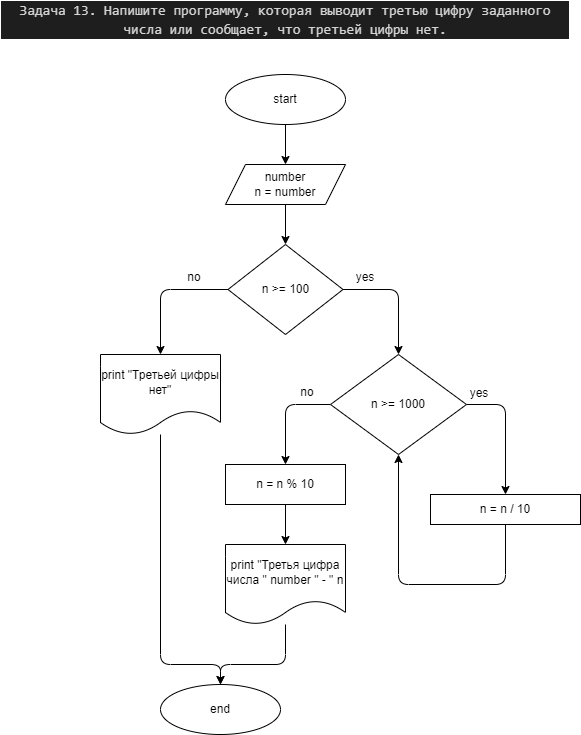

The diagram above was exported from draw.io. Its source (the exported page's mxGraphModel, read from the mxfile embedded in the PNG):
<mxGraphModel dx="604" dy="222" grid="1" gridSize="10" guides="1" tooltips="1" connect="1" arrows="1" fold="1" page="1" pageScale="1" pageWidth="827" pageHeight="1169" math="0" shadow="0">
  <root>
    <mxCell id="0" />
    <mxCell id="1" parent="0" />
    <mxCell id="2" value="&lt;div style=&quot;color: rgb(212 , 212 , 212) ; background-color: rgb(30 , 30 , 30) ; font-family: &amp;#34;consolas&amp;#34; , &amp;#34;courier new&amp;#34; , monospace ; font-size: 14px ; line-height: 19px&quot;&gt;Задача 13. Напишите программу, которая выводит третью цифру заданного числа или сообщает, что третьей цифры нет.&lt;/div&gt;" style="text;html=1;strokeColor=none;fillColor=none;align=center;verticalAlign=middle;whiteSpace=wrap;rounded=0;" vertex="1" parent="1">
      <mxGeometry x="20" y="20" width="570" height="30" as="geometry" />
    </mxCell>
    <mxCell id="23" style="edgeStyle=none;html=1;exitX=0.5;exitY=1;exitDx=0;exitDy=0;entryX=0.5;entryY=0;entryDx=0;entryDy=0;" edge="1" parent="1" source="4" target="5">
      <mxGeometry relative="1" as="geometry" />
    </mxCell>
    <mxCell id="4" value="start" style="ellipse;whiteSpace=wrap;html=1;" vertex="1" parent="1">
      <mxGeometry x="245" y="90" width="120" height="50" as="geometry" />
    </mxCell>
    <mxCell id="24" style="edgeStyle=none;html=1;exitX=0.5;exitY=1;exitDx=0;exitDy=0;entryX=0.5;entryY=0;entryDx=0;entryDy=0;" edge="1" parent="1" source="5" target="6">
      <mxGeometry relative="1" as="geometry" />
    </mxCell>
    <mxCell id="5" value="number&lt;br&gt;n = number" style="shape=parallelogram;perimeter=parallelogramPerimeter;whiteSpace=wrap;html=1;fixedSize=1;" vertex="1" parent="1">
      <mxGeometry x="245" y="180" width="120" height="40" as="geometry" />
    </mxCell>
    <mxCell id="9" style="edgeStyle=none;html=1;exitX=0;exitY=0.5;exitDx=0;exitDy=0;entryX=0.5;entryY=0;entryDx=0;entryDy=0;" edge="1" parent="1" source="6" target="8">
      <mxGeometry relative="1" as="geometry">
        <Array as="points">
          <mxPoint x="180" y="305" />
        </Array>
      </mxGeometry>
    </mxCell>
    <mxCell id="11" style="edgeStyle=none;html=1;exitX=1;exitY=0.5;exitDx=0;exitDy=0;entryX=0.5;entryY=0;entryDx=0;entryDy=0;" edge="1" parent="1" source="6" target="10">
      <mxGeometry relative="1" as="geometry">
        <Array as="points">
          <mxPoint x="418" y="305" />
        </Array>
      </mxGeometry>
    </mxCell>
    <mxCell id="6" value="n &amp;gt;= 100" style="rhombus;whiteSpace=wrap;html=1;" vertex="1" parent="1">
      <mxGeometry x="247.5" y="260" width="115" height="90" as="geometry" />
    </mxCell>
    <mxCell id="21" style="edgeStyle=none;html=1;entryX=0.5;entryY=0;entryDx=0;entryDy=0;" edge="1" parent="1" source="8" target="20">
      <mxGeometry relative="1" as="geometry">
        <mxPoint x="240" y="690" as="targetPoint" />
        <Array as="points">
          <mxPoint x="180" y="680" />
          <mxPoint x="240" y="680" />
        </Array>
      </mxGeometry>
    </mxCell>
    <mxCell id="8" value="print &quot;Третьей цифры нет&quot;" style="shape=document;whiteSpace=wrap;html=1;boundedLbl=1;" vertex="1" parent="1">
      <mxGeometry x="120" y="370" width="120" height="80" as="geometry" />
    </mxCell>
    <mxCell id="13" style="edgeStyle=none;html=1;exitX=1;exitY=0.5;exitDx=0;exitDy=0;entryX=0.5;entryY=0;entryDx=0;entryDy=0;" edge="1" parent="1" source="10" target="12">
      <mxGeometry relative="1" as="geometry">
        <Array as="points">
          <mxPoint x="525" y="420" />
        </Array>
      </mxGeometry>
    </mxCell>
    <mxCell id="18" style="edgeStyle=none;html=1;exitX=0;exitY=0.5;exitDx=0;exitDy=0;entryX=0.5;entryY=0;entryDx=0;entryDy=0;" edge="1" parent="1" source="10" target="15">
      <mxGeometry relative="1" as="geometry">
        <Array as="points">
          <mxPoint x="305" y="420" />
        </Array>
      </mxGeometry>
    </mxCell>
    <mxCell id="10" value="n &amp;gt;= 1000" style="rhombus;whiteSpace=wrap;html=1;" vertex="1" parent="1">
      <mxGeometry x="350" y="370" width="136" height="100" as="geometry" />
    </mxCell>
    <mxCell id="14" style="edgeStyle=none;html=1;exitX=0.5;exitY=1;exitDx=0;exitDy=0;entryX=0.5;entryY=1;entryDx=0;entryDy=0;" edge="1" parent="1" source="12" target="10">
      <mxGeometry relative="1" as="geometry">
        <Array as="points">
          <mxPoint x="525" y="600" />
          <mxPoint x="418" y="600" />
        </Array>
      </mxGeometry>
    </mxCell>
    <mxCell id="12" value="n = n / 10" style="rounded=0;whiteSpace=wrap;html=1;" vertex="1" parent="1">
      <mxGeometry x="450" y="510" width="150" height="30" as="geometry" />
    </mxCell>
    <mxCell id="19" style="edgeStyle=none;html=1;exitX=0.5;exitY=1;exitDx=0;exitDy=0;" edge="1" parent="1" source="15" target="16">
      <mxGeometry relative="1" as="geometry" />
    </mxCell>
    <mxCell id="15" value="n = n % 10" style="rounded=0;whiteSpace=wrap;html=1;" vertex="1" parent="1">
      <mxGeometry x="245" y="480" width="120" height="40" as="geometry" />
    </mxCell>
    <mxCell id="22" style="edgeStyle=none;html=1;" edge="1" parent="1" source="16">
      <mxGeometry relative="1" as="geometry">
        <mxPoint x="240" y="700" as="targetPoint" />
        <Array as="points">
          <mxPoint x="305" y="680" />
          <mxPoint x="240" y="680" />
        </Array>
      </mxGeometry>
    </mxCell>
    <mxCell id="16" value="print &quot;Третья цифра числа &quot; number &quot; - &quot; n" style="shape=document;whiteSpace=wrap;html=1;boundedLbl=1;" vertex="1" parent="1">
      <mxGeometry x="245" y="560" width="120" height="80" as="geometry" />
    </mxCell>
    <mxCell id="20" value="end" style="ellipse;whiteSpace=wrap;html=1;" vertex="1" parent="1">
      <mxGeometry x="180" y="700" width="120" height="50" as="geometry" />
    </mxCell>
    <mxCell id="25" value="yes" style="text;html=1;strokeColor=none;fillColor=none;align=center;verticalAlign=middle;whiteSpace=wrap;rounded=0;" vertex="1" parent="1">
      <mxGeometry x="355" y="278" width="60" height="30" as="geometry" />
    </mxCell>
    <mxCell id="26" value="yes" style="text;html=1;strokeColor=none;fillColor=none;align=center;verticalAlign=middle;whiteSpace=wrap;rounded=0;" vertex="1" parent="1">
      <mxGeometry x="469" y="394" width="60" height="30" as="geometry" />
    </mxCell>
    <mxCell id="27" value="no" style="text;html=1;strokeColor=none;fillColor=none;align=center;verticalAlign=middle;whiteSpace=wrap;rounded=0;" vertex="1" parent="1">
      <mxGeometry x="184" y="278" width="60" height="30" as="geometry" />
    </mxCell>
    <mxCell id="28" value="no" style="text;html=1;strokeColor=none;fillColor=none;align=center;verticalAlign=middle;whiteSpace=wrap;rounded=0;" vertex="1" parent="1">
      <mxGeometry x="297" y="393" width="60" height="30" as="geometry" />
    </mxCell>
  </root>
</mxGraphModel>